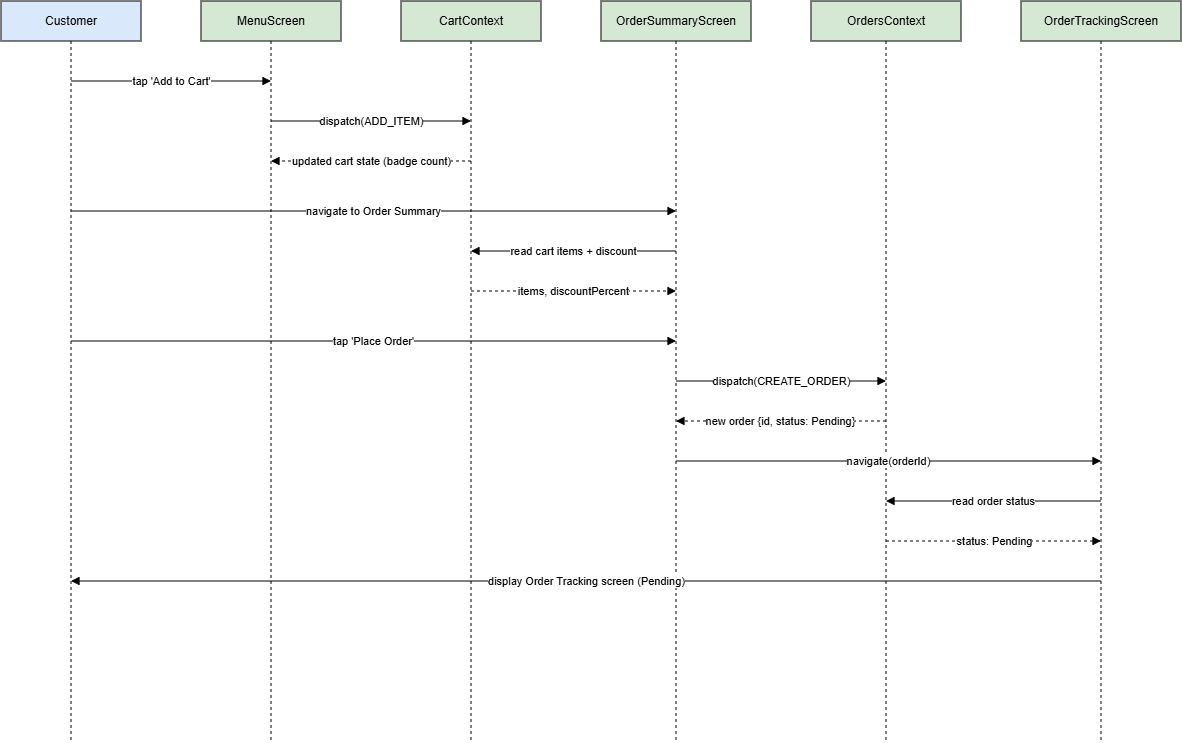

The diagram above was exported from draw.io. Its source (the exported page's mxGraphModel, read from the mxfile embedded in the PNG):
<mxGraphModel dx="1773" dy="601" grid="1" gridSize="10" guides="1" tooltips="1" connect="1" arrows="1" fold="1" page="1" pageScale="1" pageWidth="850" pageHeight="1100" math="0" shadow="0">
  <root>
    <mxCell id="0" />
    <mxCell id="1" parent="0" />
    <mxCell id="h1" parent="1" style="rounded=0;whiteSpace=wrap;html=1;fillColor=#dae8fc;" value="Customer" vertex="1">
      <mxGeometry height="40" width="140" x="20" y="40" as="geometry" />
    </mxCell>
    <mxCell id="h2" parent="1" style="rounded=0;whiteSpace=wrap;html=1;fillColor=#d5e8d4;" value="MenuScreen" vertex="1">
      <mxGeometry height="40" width="140" x="220" y="40" as="geometry" />
    </mxCell>
    <mxCell id="h3" parent="1" style="rounded=0;whiteSpace=wrap;html=1;fillColor=#d5e8d4;" value="CartContext" vertex="1">
      <mxGeometry height="40" width="140" x="420" y="40" as="geometry" />
    </mxCell>
    <mxCell id="h4" parent="1" style="rounded=0;whiteSpace=wrap;html=1;fillColor=#d5e8d4;" value="OrderSummaryScreen" vertex="1">
      <mxGeometry height="40" width="150" x="620" y="40" as="geometry" />
    </mxCell>
    <mxCell id="h5" parent="1" style="rounded=0;whiteSpace=wrap;html=1;fillColor=#d5e8d4;" value="OrdersContext" vertex="1">
      <mxGeometry height="40" width="150" x="830" y="40" as="geometry" />
    </mxCell>
    <mxCell id="h6" parent="1" style="rounded=0;whiteSpace=wrap;html=1;fillColor=#d5e8d4;" value="OrderTrackingScreen" vertex="1">
      <mxGeometry height="40" width="160" x="1040" y="40" as="geometry" />
    </mxCell>
    <mxCell id="l1" edge="1" parent="1" style="endArrow=none;dashed=1;html=1;">
      <mxGeometry relative="1" as="geometry">
        <Array as="points" />
        <mxPoint x="90" y="80" as="sourcePoint" />
        <mxPoint x="90" y="780" as="targetPoint" />
      </mxGeometry>
    </mxCell>
    <mxCell id="l2" edge="1" parent="1" style="endArrow=none;dashed=1;html=1;">
      <mxGeometry relative="1" as="geometry">
        <mxPoint x="290" y="80" as="sourcePoint" />
        <mxPoint x="290" y="780" as="targetPoint" />
      </mxGeometry>
    </mxCell>
    <mxCell id="l3" edge="1" parent="1" style="endArrow=none;dashed=1;html=1;">
      <mxGeometry relative="1" as="geometry">
        <mxPoint x="490" y="80" as="sourcePoint" />
        <mxPoint x="490" y="780" as="targetPoint" />
      </mxGeometry>
    </mxCell>
    <mxCell id="l4" edge="1" parent="1" style="endArrow=none;dashed=1;html=1;">
      <mxGeometry relative="1" as="geometry">
        <mxPoint x="695" y="80" as="sourcePoint" />
        <mxPoint x="695" y="780" as="targetPoint" />
      </mxGeometry>
    </mxCell>
    <mxCell id="l5" edge="1" parent="1" style="endArrow=none;dashed=1;html=1;">
      <mxGeometry relative="1" as="geometry">
        <mxPoint x="905" y="80" as="sourcePoint" />
        <mxPoint x="905" y="780" as="targetPoint" />
      </mxGeometry>
    </mxCell>
    <mxCell id="l6" edge="1" parent="1" style="endArrow=none;dashed=1;html=1;">
      <mxGeometry relative="1" as="geometry">
        <mxPoint x="1120" y="80" as="sourcePoint" />
        <mxPoint x="1120" y="780" as="targetPoint" />
      </mxGeometry>
    </mxCell>
    <mxCell id="m1" edge="1" parent="1" style="endArrow=block;html=1;fontSize=11;" value="tap 'Add to Cart'">
      <mxGeometry relative="1" as="geometry">
        <mxPoint x="90" y="120" as="sourcePoint" />
        <mxPoint x="290" y="120" as="targetPoint" />
      </mxGeometry>
    </mxCell>
    <mxCell id="m2" edge="1" parent="1" style="endArrow=block;html=1;fontSize=11;" value="dispatch(ADD_ITEM)">
      <mxGeometry relative="1" as="geometry">
        <mxPoint x="290" y="160" as="sourcePoint" />
        <mxPoint x="490" y="160" as="targetPoint" />
      </mxGeometry>
    </mxCell>
    <mxCell id="m3" edge="1" parent="1" style="endArrow=block;dashed=1;html=1;fontSize=11;" value="updated cart state (badge count)">
      <mxGeometry relative="1" as="geometry">
        <mxPoint x="490" y="200" as="sourcePoint" />
        <mxPoint x="290" y="200" as="targetPoint" />
      </mxGeometry>
    </mxCell>
    <mxCell id="m4" edge="1" parent="1" style="endArrow=block;html=1;fontSize=11;" value="navigate to Order Summary">
      <mxGeometry relative="1" as="geometry">
        <mxPoint x="90" y="250" as="sourcePoint" />
        <mxPoint x="695" y="250" as="targetPoint" />
      </mxGeometry>
    </mxCell>
    <mxCell id="m5" edge="1" parent="1" style="endArrow=block;html=1;fontSize=11;" value="read cart items + discount">
      <mxGeometry relative="1" as="geometry">
        <mxPoint x="695" y="290" as="sourcePoint" />
        <mxPoint x="490" y="290" as="targetPoint" />
      </mxGeometry>
    </mxCell>
    <mxCell id="m6" edge="1" parent="1" style="endArrow=block;dashed=1;html=1;fontSize=11;" value="items, discountPercent">
      <mxGeometry relative="1" as="geometry">
        <mxPoint x="490" y="330" as="sourcePoint" />
        <mxPoint x="695" y="330" as="targetPoint" />
      </mxGeometry>
    </mxCell>
    <mxCell id="m7" edge="1" parent="1" style="endArrow=block;html=1;fontSize=11;" value="tap 'Place Order'">
      <mxGeometry relative="1" as="geometry">
        <mxPoint x="90" y="380" as="sourcePoint" />
        <mxPoint x="695" y="380" as="targetPoint" />
      </mxGeometry>
    </mxCell>
    <mxCell id="m8" edge="1" parent="1" style="endArrow=block;html=1;fontSize=11;" value="dispatch(CREATE_ORDER)">
      <mxGeometry relative="1" as="geometry">
        <mxPoint x="695" y="420" as="sourcePoint" />
        <mxPoint x="905" y="420" as="targetPoint" />
      </mxGeometry>
    </mxCell>
    <mxCell id="m9" edge="1" parent="1" style="endArrow=block;dashed=1;html=1;fontSize=11;" value="new order {id, status: Pending}">
      <mxGeometry relative="1" as="geometry">
        <mxPoint x="905" y="460" as="sourcePoint" />
        <mxPoint x="695" y="460" as="targetPoint" />
      </mxGeometry>
    </mxCell>
    <mxCell id="m10" edge="1" parent="1" style="endArrow=block;html=1;fontSize=11;" value="navigate(orderId)">
      <mxGeometry relative="1" as="geometry">
        <mxPoint x="695" y="500" as="sourcePoint" />
        <mxPoint x="1120" y="500" as="targetPoint" />
      </mxGeometry>
    </mxCell>
    <mxCell id="m11" edge="1" parent="1" style="endArrow=block;html=1;fontSize=11;" value="read order status">
      <mxGeometry relative="1" as="geometry">
        <mxPoint x="1120" y="540" as="sourcePoint" />
        <mxPoint x="905" y="540" as="targetPoint" />
      </mxGeometry>
    </mxCell>
    <mxCell id="m12" edge="1" parent="1" style="endArrow=block;dashed=1;html=1;fontSize=11;" value="status: Pending">
      <mxGeometry relative="1" as="geometry">
        <mxPoint x="905" y="580" as="sourcePoint" />
        <mxPoint x="1120" y="580" as="targetPoint" />
      </mxGeometry>
    </mxCell>
    <mxCell id="m13" edge="1" parent="1" style="endArrow=block;html=1;fontSize=11;" value="display Order Tracking screen (Pending)">
      <mxGeometry relative="1" as="geometry">
        <mxPoint x="1120" y="620" as="sourcePoint" />
        <mxPoint x="90" y="620" as="targetPoint" />
      </mxGeometry>
    </mxCell>
  </root>
</mxGraphModel>